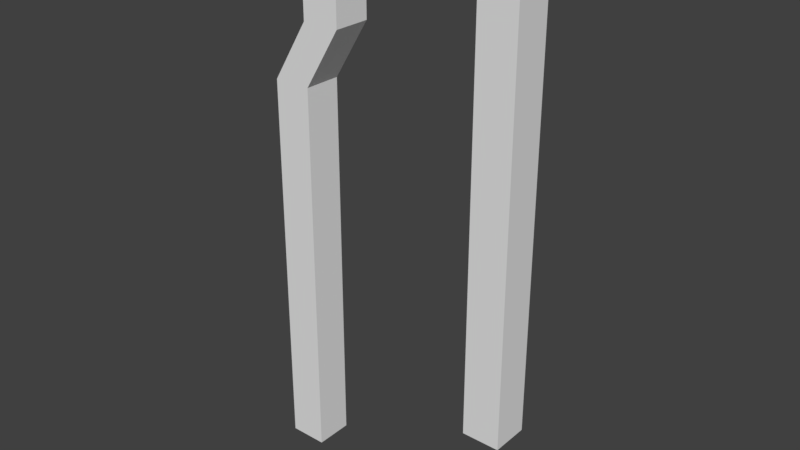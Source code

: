 # Source: Legs.blend  (saved by Blender 2.79.0; exported with 4.5.12 LTS)
import bpy
from mathutils import Matrix  # noqa: F401  (used for matrix-valued properties, if any)

bpy.ops.wm.read_factory_settings(use_empty=True)
scene = bpy.context.scene
scene.name = 'Scene'

# ---- collections
col_collection_1 = bpy.data.collections.new('Collection 1'); scene.collection.children.link(col_collection_1)

# ---- materials (node trees are filled in below, after node groups)
mat_leg = bpy.data.materials.new('Leg')
mat_leg.alpha_threshold = 0.0
mat_leg.use_transparent_shadow = False
mat_leg.roughness = 0.5

# ---- material node trees

# ---- world
world_world = bpy.data.worlds.new('World'); scene.world = world_world
world_world.color = (0.05088, 0.05088, 0.05088)
world_world.use_sun_shadow = False
world_world.sun_shadow_jitter_overblur = 0.0
world_world.cycles.sampling_method = 'MANUAL'

# ---- meshes
me_cube_001 = bpy.data.meshes.new('Cube.001')
me_cube_001.from_pydata([(-1.0, -1.0, -22.7), (-1.0, -1.0, 1.0), (-1.0, 1.0, -22.7), (-1.0, 1.0, 1.0), (1.0, -1.0, -22.7), (1.0, -1.0, 1.0), (1.0, 1.0, -22.7), (1.0, 1.0, 1.0)], [], [(0, 1, 3, 2), (2, 3, 7, 6), (6, 7, 5, 4), (4, 5, 1, 0), (7, 3, 1, 5), (2, 6, 4, 0)])
_uv = me_cube_001.uv_layers.new(name='UVMap')
_uv.uv.foreach_set('vector', [0.03159, 0.9653, 0.03159, 0.5556, 0.1135, 0.5556, 0.1135, 0.9653, 0.2774, 0.5556, 0.2774, 0.9653, 0.1955, 0.9653, 0.1955, 0.5556, 0.3594, 0.5556, 0.3594, 0.9653, 0.2774, 0.9653, 0.2774, 0.5556, 0.1135, 0.9653, 0.1135, 0.5556, 0.1955, 0.5556, 0.1955, 0.9653, 0.4413, 0.5556, 0.4413, 0.5901, 0.3594, 0.5901, 0.3594, 0.5556, 0.1896, 0.7383, 0.2248, 0.7383, 0.2248, 0.7735, 0.1896, 0.7735])
me_cube_001.materials.append(mat_leg)
me_cube_001.use_remesh_preserve_volume = False
me_cube_001.use_remesh_preserve_attributes = False
me_cube_001.use_mirror_vertex_groups = False
me_cube_001.update()
me_cube = bpy.data.meshes.new('Cube')
me_cube.from_pydata([(-1.0, -1.0, -4.412), (-1.0, -1.0, 1.0), (-1.0, 1.0, -4.412), (-1.0, 1.0, 1.0), (1.0, -1.0, -4.412), (1.0, -1.0, 1.0), (1.0, 1.0, -4.412), (1.0, 1.0, 1.0), (-2.942, -1.0, -7.567), (-2.942, 1.0, -7.567), (-0.9423, -1.0, -7.567), (-0.9423, 1.0, -7.567), (-2.942, -1.0, -28.03), (-2.942, 1.0, -28.03), (-0.9423, -1.0, -28.03), (-0.9423, 1.0, -28.03)], [], [(0, 1, 3, 2), (2, 3, 7, 6), (6, 7, 5, 4), (4, 5, 1, 0), (4, 0, 8, 10), (7, 3, 1, 5), (8, 9, 13, 12), (2, 6, 11, 9), (0, 2, 9, 8), (6, 4, 10, 11), (13, 15, 14, 12), (10, 8, 12, 14), (9, 11, 15, 13), (11, 10, 14, 15)])
_uv = me_cube.uv_layers.new(name='UVMap')
_uv.uv.foreach_set('vector', [0.7915, 0.5111, 0.7915, 0.6128, 0.7077, 0.6128, 0.7077, 0.5111, 0.6242, 0.1667, 0.6056, 0.06365, 0.6891, 0.06052, 0.7077, 0.1636, 0.7915, 0.1622, 0.7915, 0.06052, 0.8754, 0.06052, 0.8754, 0.1622, 0.5539, 0.5165, 0.5353, 0.6196, 0.4518, 0.6164, 0.4704, 0.5134, 0.5539, 0.5165, 0.4704, 0.5134, 0.4001, 0.4502, 0.4836, 0.4534, 0.9592, 0.09874, 0.9592, 0.137, 0.8754, 0.137, 0.8754, 0.09874, 0.7915, 0.4451, 0.7077, 0.4451, 0.7077, 0.06052, 0.7915, 0.06052, 0.6242, 0.1667, 0.7077, 0.1636, 0.6374, 0.2267, 0.5539, 0.2298, 0.7915, 0.5111, 0.7077, 0.5111, 0.7077, 0.4451, 0.7915, 0.4451, 0.7915, 0.1622, 0.8754, 0.1622, 0.8754, 0.2282, 0.7915, 0.2282, 0.8754, 0.09874, 0.8754, 0.06052, 0.9592, 0.06052, 0.9592, 0.09874, 0.4836, 0.4534, 0.4001, 0.4502, 0.4704, 0.06052, 0.5539, 0.06365, 0.5539, 0.2298, 0.6374, 0.2267, 0.7077, 0.6164, 0.6242, 0.6196, 0.7915, 0.2282, 0.8754, 0.2282, 0.8754, 0.6128, 0.7915, 0.6128])
me_cube.materials.append(mat_leg)
me_cube.use_remesh_preserve_volume = False
me_cube.use_remesh_preserve_attributes = False
me_cube.use_mirror_vertex_groups = False
me_cube.update()

# ---- objects
ob_cathode = bpy.data.objects.new('Cathode', me_cube_001)
ob_anode = bpy.data.objects.new('Anode', me_cube)

# ---- transforms, parenting, visibility, modifiers, constraints
ob_cathode.location = (0.8801, -8.432e-10, 0.006276)
ob_cathode.scale = (0.1733, 0.1733, 0.1733)
ob_cathode.lineart.crease_threshold = 0.0
ob_anode.location = (-0.7715, -8.432e-10, 0.006276)
ob_anode.scale = (0.1733, 0.1733, 0.1733)
ob_anode.lineart.crease_threshold = 0.0

# ---- collection membership
col_collection_1.objects.link(ob_cathode)
col_collection_1.objects.link(ob_anode)

# ---- scene / render settings (as saved in the file)
scene.frame_start = 1; scene.frame_end = 250; scene.frame_set(1)
scene.render.engine = 'BLENDER_EEVEE_NEXT'
scene.render.resolution_percentage = 50
scene.render.dither_intensity = 0.0
scene.cycles.use_denoising = False
scene.cycles.samples = 128
scene.cycles.sampling_pattern = 'TABULATED_SOBOL'
scene.cycles.use_adaptive_sampling = False
scene.cycles.use_light_tree = False
scene.cycles.blur_glossy = 0.0
scene.cycles.sample_clamp_indirect = 0.0
scene.view_settings.view_transform = 'Standard'
bpy.context.view_layer.update()

# ---- added for rendering (the .blend has no active camera and no usable light): camera, sun
cam_auto = bpy.data.cameras.new('AutoCamera')
cam_auto.lens = 50.0
cam_auto.sensor_width = 36.0
cam_auto.clip_end = 1000.0
ob_auto_camera = bpy.data.objects.new('AutoCamera', cam_auto)
scene.collection.objects.link(ob_auto_camera)
ob_auto_camera.location = (5.0286, -6.17114, 1.77766)
ob_auto_camera.rotation_euler = (1.09748, -7.21219e-08, 0.694738)
scene.camera = ob_auto_camera
light_auto_sun = bpy.data.lights.new('AutoSun', 'SUN')
light_auto_sun.energy = 3.0
light_auto_sun.angle = 0.0523599
ob_auto_sun = bpy.data.objects.new('AutoSun', light_auto_sun)
scene.collection.objects.link(ob_auto_sun)
ob_auto_sun.rotation_euler = (0.872665, 0.174533, 0.523599)
bpy.context.view_layer.update()
